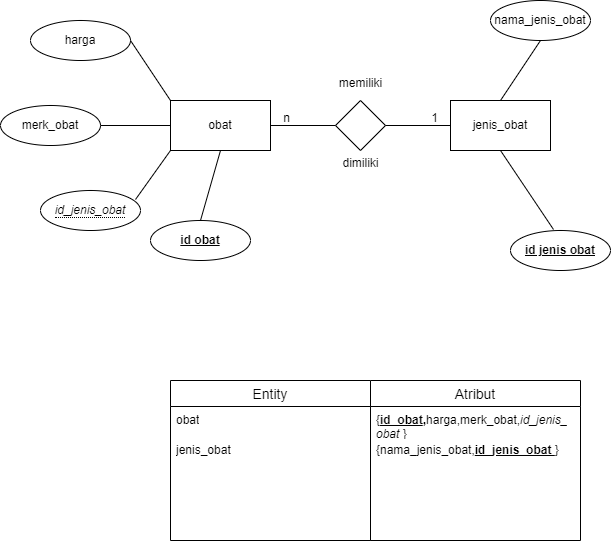

The diagram above was exported from draw.io. Its source (the exported page's mxGraphModel, read from the mxfile embedded in the PNG):
<mxGraphModel dx="954" dy="592" grid="1" gridSize="10" guides="1" tooltips="1" connect="1" arrows="1" fold="1" page="1" pageScale="1" pageWidth="850" pageHeight="1100" math="0" shadow="0">
  <root>
    <mxCell id="0" />
    <mxCell id="1" parent="0" />
    <mxCell id="tyl5uWvZtHWp34XC3c5M-3" value="obat" style="html=1;dashed=0;whiteSpace=wrap;" parent="1" vertex="1">
      <mxGeometry x="210" y="260" width="100" height="50" as="geometry" />
    </mxCell>
    <mxCell id="tyl5uWvZtHWp34XC3c5M-4" value="jenis_obat" style="html=1;dashed=0;whiteSpace=wrap;" parent="1" vertex="1">
      <mxGeometry x="490" y="260" width="100" height="50" as="geometry" />
    </mxCell>
    <mxCell id="tyl5uWvZtHWp34XC3c5M-5" value="" style="shape=rhombus;html=1;dashed=0;whiteSpace=wrap;perimeter=rhombusPerimeter;" parent="1" vertex="1">
      <mxGeometry x="375" y="260" width="50" height="50" as="geometry" />
    </mxCell>
    <mxCell id="tyl5uWvZtHWp34XC3c5M-11" value="harga" style="ellipse;whiteSpace=wrap;html=1;align=center;" parent="1" vertex="1">
      <mxGeometry x="70" y="180" width="100" height="40" as="geometry" />
    </mxCell>
    <mxCell id="tyl5uWvZtHWp34XC3c5M-12" value="&lt;u&gt;&lt;b&gt;id obat&lt;/b&gt;&lt;/u&gt;" style="ellipse;whiteSpace=wrap;html=1;align=center;" parent="1" vertex="1">
      <mxGeometry x="190" y="380" width="100" height="40" as="geometry" />
    </mxCell>
    <mxCell id="tyl5uWvZtHWp34XC3c5M-13" value="merk_obat" style="ellipse;whiteSpace=wrap;html=1;align=center;" parent="1" vertex="1">
      <mxGeometry x="40" y="265" width="100" height="40" as="geometry" />
    </mxCell>
    <mxCell id="tyl5uWvZtHWp34XC3c5M-16" value="" style="endArrow=none;html=1;rounded=0;exitX=1;exitY=0.5;exitDx=0;exitDy=0;entryX=0;entryY=0.5;entryDx=0;entryDy=0;" parent="1" source="tyl5uWvZtHWp34XC3c5M-3" target="tyl5uWvZtHWp34XC3c5M-5" edge="1">
      <mxGeometry relative="1" as="geometry">
        <mxPoint x="290" y="380" as="sourcePoint" />
        <mxPoint x="450" y="380" as="targetPoint" />
      </mxGeometry>
    </mxCell>
    <mxCell id="tyl5uWvZtHWp34XC3c5M-17" value="" style="endArrow=none;html=1;rounded=0;exitX=1;exitY=0.5;exitDx=0;exitDy=0;entryX=0;entryY=0.5;entryDx=0;entryDy=0;" parent="1" source="tyl5uWvZtHWp34XC3c5M-5" target="tyl5uWvZtHWp34XC3c5M-4" edge="1">
      <mxGeometry relative="1" as="geometry">
        <mxPoint x="410" y="420" as="sourcePoint" />
        <mxPoint x="570" y="420" as="targetPoint" />
      </mxGeometry>
    </mxCell>
    <mxCell id="tyl5uWvZtHWp34XC3c5M-18" value="" style="endArrow=none;html=1;rounded=0;entryX=0;entryY=0;entryDx=0;entryDy=0;exitX=1;exitY=0.5;exitDx=0;exitDy=0;" parent="1" source="tyl5uWvZtHWp34XC3c5M-11" target="tyl5uWvZtHWp34XC3c5M-3" edge="1">
      <mxGeometry relative="1" as="geometry">
        <mxPoint x="100" y="490" as="sourcePoint" />
        <mxPoint x="260" y="490" as="targetPoint" />
      </mxGeometry>
    </mxCell>
    <mxCell id="tyl5uWvZtHWp34XC3c5M-20" value="" style="endArrow=none;html=1;rounded=0;exitX=0.5;exitY=1;exitDx=0;exitDy=0;entryX=0.5;entryY=0;entryDx=0;entryDy=0;" parent="1" source="tyl5uWvZtHWp34XC3c5M-3" target="tyl5uWvZtHWp34XC3c5M-12" edge="1">
      <mxGeometry relative="1" as="geometry">
        <mxPoint x="230" y="550" as="sourcePoint" />
        <mxPoint x="390" y="550" as="targetPoint" />
      </mxGeometry>
    </mxCell>
    <mxCell id="tyl5uWvZtHWp34XC3c5M-23" value="n" style="text;html=1;align=center;verticalAlign=middle;resizable=0;points=[];autosize=1;strokeColor=none;fillColor=none;" parent="1" vertex="1">
      <mxGeometry x="311" y="263" width="30" height="30" as="geometry" />
    </mxCell>
    <mxCell id="tyl5uWvZtHWp34XC3c5M-25" value="1" style="text;html=1;align=center;verticalAlign=middle;resizable=0;points=[];autosize=1;strokeColor=none;fillColor=none;" parent="1" vertex="1">
      <mxGeometry x="459" y="263" width="30" height="30" as="geometry" />
    </mxCell>
    <mxCell id="tyl5uWvZtHWp34XC3c5M-29" value="nama_jenis_obat" style="ellipse;whiteSpace=wrap;html=1;align=center;" parent="1" vertex="1">
      <mxGeometry x="530" y="160" width="100" height="40" as="geometry" />
    </mxCell>
    <mxCell id="tyl5uWvZtHWp34XC3c5M-30" value="&lt;u&gt;&lt;b&gt;id jenis obat&lt;/b&gt;&lt;/u&gt;" style="ellipse;whiteSpace=wrap;html=1;align=center;" parent="1" vertex="1">
      <mxGeometry x="550" y="390" width="100" height="40" as="geometry" />
    </mxCell>
    <mxCell id="tyl5uWvZtHWp34XC3c5M-31" value="" style="endArrow=none;html=1;rounded=0;entryX=0.5;entryY=1;entryDx=0;entryDy=0;exitX=0.5;exitY=0;exitDx=0;exitDy=0;" parent="1" source="tyl5uWvZtHWp34XC3c5M-4" target="tyl5uWvZtHWp34XC3c5M-29" edge="1">
      <mxGeometry relative="1" as="geometry">
        <mxPoint x="430" y="440" as="sourcePoint" />
        <mxPoint x="590" y="440" as="targetPoint" />
      </mxGeometry>
    </mxCell>
    <mxCell id="tyl5uWvZtHWp34XC3c5M-32" value="" style="endArrow=none;html=1;rounded=0;exitX=0.5;exitY=1;exitDx=0;exitDy=0;entryX=0.43;entryY=-0.025;entryDx=0;entryDy=0;entryPerimeter=0;" parent="1" source="tyl5uWvZtHWp34XC3c5M-4" target="tyl5uWvZtHWp34XC3c5M-30" edge="1">
      <mxGeometry relative="1" as="geometry">
        <mxPoint x="540" y="350" as="sourcePoint" />
        <mxPoint x="700" y="350" as="targetPoint" />
      </mxGeometry>
    </mxCell>
    <mxCell id="tyl5uWvZtHWp34XC3c5M-35" value="" style="endArrow=none;html=1;rounded=0;exitX=1;exitY=0.5;exitDx=0;exitDy=0;entryX=0;entryY=0.5;entryDx=0;entryDy=0;" parent="1" source="tyl5uWvZtHWp34XC3c5M-13" target="tyl5uWvZtHWp34XC3c5M-3" edge="1">
      <mxGeometry relative="1" as="geometry">
        <mxPoint x="120" y="480" as="sourcePoint" />
        <mxPoint x="280" y="480" as="targetPoint" />
      </mxGeometry>
    </mxCell>
    <mxCell id="tyl5uWvZtHWp34XC3c5M-36" value="" style="endArrow=none;html=1;rounded=0;entryX=0;entryY=1;entryDx=0;entryDy=0;exitX=0.95;exitY=0.225;exitDx=0;exitDy=0;exitPerimeter=0;" parent="1" source="tyl5uWvZtHWp34XC3c5M-38" target="tyl5uWvZtHWp34XC3c5M-3" edge="1">
      <mxGeometry relative="1" as="geometry">
        <mxPoint x="165.35533905932743" y="355.85786437626894" as="sourcePoint" />
        <mxPoint x="190" y="480" as="targetPoint" />
      </mxGeometry>
    </mxCell>
    <mxCell id="tyl5uWvZtHWp34XC3c5M-38" value="&lt;span style=&quot;border-bottom: 1px dotted&quot;&gt;&lt;i&gt;id_jenis_obat&lt;/i&gt;&lt;/span&gt;" style="ellipse;whiteSpace=wrap;html=1;align=center;" parent="1" vertex="1">
      <mxGeometry x="80" y="350" width="100" height="40" as="geometry" />
    </mxCell>
    <mxCell id="eL1aeis3UEUpFh9LoDXU-5" value="Entity" style="swimlane;fontStyle=0;childLayout=stackLayout;horizontal=1;startSize=26;horizontalStack=0;resizeParent=1;resizeParentMax=0;resizeLast=0;collapsible=1;marginBottom=0;align=center;fontSize=14;" vertex="1" parent="1">
      <mxGeometry x="210" y="540" width="200" height="160" as="geometry" />
    </mxCell>
    <mxCell id="eL1aeis3UEUpFh9LoDXU-6" value="obat" style="text;strokeColor=none;fillColor=none;spacingLeft=4;spacingRight=4;overflow=hidden;rotatable=0;points=[[0,0.5],[1,0.5]];portConstraint=eastwest;fontSize=12;whiteSpace=wrap;html=1;" vertex="1" parent="eL1aeis3UEUpFh9LoDXU-5">
      <mxGeometry y="26" width="200" height="30" as="geometry" />
    </mxCell>
    <mxCell id="eL1aeis3UEUpFh9LoDXU-8" value="jenis_obat" style="text;strokeColor=none;fillColor=none;spacingLeft=4;spacingRight=4;overflow=hidden;rotatable=0;points=[[0,0.5],[1,0.5]];portConstraint=eastwest;fontSize=12;whiteSpace=wrap;html=1;" vertex="1" parent="eL1aeis3UEUpFh9LoDXU-5">
      <mxGeometry y="56" width="200" height="104" as="geometry" />
    </mxCell>
    <mxCell id="eL1aeis3UEUpFh9LoDXU-9" value="Atribut" style="swimlane;fontStyle=0;childLayout=stackLayout;horizontal=1;startSize=26;horizontalStack=0;resizeParent=1;resizeParentMax=0;resizeLast=0;collapsible=1;marginBottom=0;align=center;fontSize=14;" vertex="1" parent="1">
      <mxGeometry x="410" y="540" width="210" height="160" as="geometry" />
    </mxCell>
    <mxCell id="eL1aeis3UEUpFh9LoDXU-10" value="{&lt;b&gt;&lt;u&gt;id_obat&lt;/u&gt;,&lt;/b&gt;harga,merk_obat,&lt;i style=&quot;background-color: initial;&quot;&gt;id_jenis_&lt;/i&gt;&lt;div&gt;&lt;i style=&quot;background-color: initial;&quot;&gt;obat&amp;nbsp;&lt;/i&gt;&lt;span style=&quot;background-color: initial;&quot;&gt;}&lt;/span&gt;&lt;/div&gt;" style="text;strokeColor=none;fillColor=none;spacingLeft=4;spacingRight=4;overflow=hidden;rotatable=0;points=[[0,0.5],[1,0.5]];portConstraint=eastwest;fontSize=12;whiteSpace=wrap;html=1;" vertex="1" parent="eL1aeis3UEUpFh9LoDXU-9">
      <mxGeometry y="26" width="210" height="30" as="geometry" />
    </mxCell>
    <mxCell id="eL1aeis3UEUpFh9LoDXU-12" value="{nama_jenis_obat,&lt;b&gt;&lt;u&gt;id_jenis_obat &lt;/u&gt;&lt;/b&gt;}" style="text;strokeColor=none;fillColor=none;spacingLeft=4;spacingRight=4;overflow=hidden;rotatable=0;points=[[0,0.5],[1,0.5]];portConstraint=eastwest;fontSize=12;whiteSpace=wrap;html=1;" vertex="1" parent="eL1aeis3UEUpFh9LoDXU-9">
      <mxGeometry y="56" width="210" height="104" as="geometry" />
    </mxCell>
    <mxCell id="eL1aeis3UEUpFh9LoDXU-13" value="memiliki" style="text;html=1;align=center;verticalAlign=middle;resizable=0;points=[];autosize=1;strokeColor=none;fillColor=none;" vertex="1" parent="1">
      <mxGeometry x="365" y="228" width="70" height="30" as="geometry" />
    </mxCell>
    <mxCell id="eL1aeis3UEUpFh9LoDXU-14" value="dimiliki" style="text;html=1;align=center;verticalAlign=middle;resizable=0;points=[];autosize=1;strokeColor=none;fillColor=none;" vertex="1" parent="1">
      <mxGeometry x="370" y="308" width="60" height="30" as="geometry" />
    </mxCell>
  </root>
</mxGraphModel>